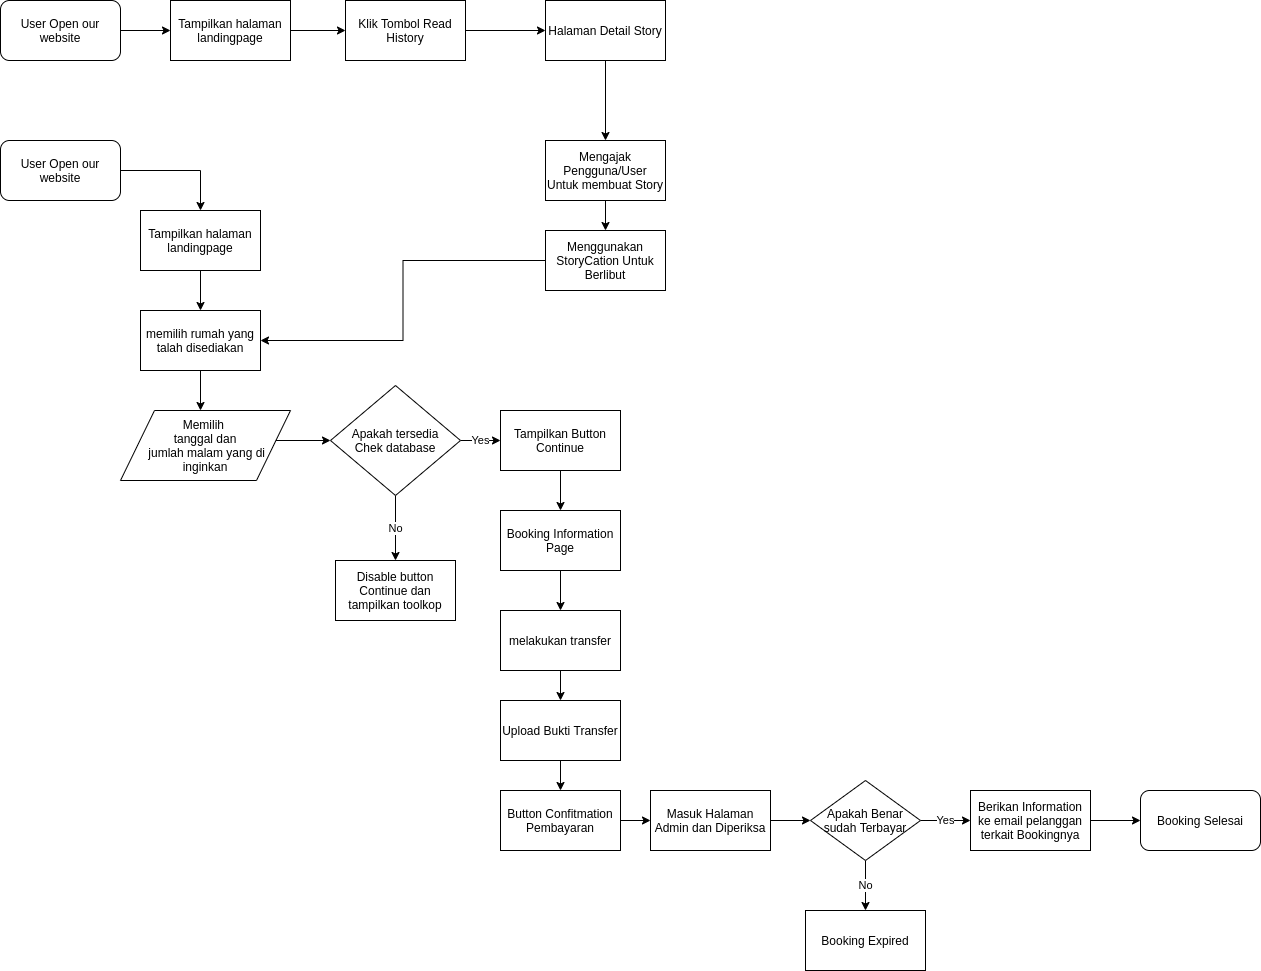

The diagram above was exported from draw.io. Its source (the exported page's mxGraphModel, read from the mxfile embedded in the PNG):
<mxGraphModel dx="868" dy="1597" grid="1" gridSize="10" guides="1" tooltips="1" connect="1" arrows="1" fold="1" page="1" pageScale="1" pageWidth="850" pageHeight="1100" math="0" shadow="0">
  <root>
    <mxCell id="0" />
    <mxCell id="1" parent="0" />
    <mxCell id="w-PofuHPLOnibiWLwp1y-4" value="" style="edgeStyle=orthogonalEdgeStyle;rounded=0;orthogonalLoop=1;jettySize=auto;html=1;" edge="1" parent="1" source="w-PofuHPLOnibiWLwp1y-2" target="w-PofuHPLOnibiWLwp1y-3">
      <mxGeometry relative="1" as="geometry" />
    </mxCell>
    <mxCell id="w-PofuHPLOnibiWLwp1y-2" value="User Open our website" style="rounded=1;whiteSpace=wrap;html=1;" vertex="1" parent="1">
      <mxGeometry x="20" y="10" width="120" height="60" as="geometry" />
    </mxCell>
    <mxCell id="w-PofuHPLOnibiWLwp1y-50" value="" style="edgeStyle=orthogonalEdgeStyle;rounded=0;orthogonalLoop=1;jettySize=auto;html=1;" edge="1" parent="1" source="w-PofuHPLOnibiWLwp1y-47" target="w-PofuHPLOnibiWLwp1y-49">
      <mxGeometry relative="1" as="geometry" />
    </mxCell>
    <mxCell id="w-PofuHPLOnibiWLwp1y-47" value="User Open our website" style="rounded=1;whiteSpace=wrap;html=1;" vertex="1" parent="1">
      <mxGeometry x="20" y="-130" width="120" height="60" as="geometry" />
    </mxCell>
    <mxCell id="w-PofuHPLOnibiWLwp1y-6" value="" style="edgeStyle=orthogonalEdgeStyle;rounded=0;orthogonalLoop=1;jettySize=auto;html=1;" edge="1" parent="1" source="w-PofuHPLOnibiWLwp1y-3" target="w-PofuHPLOnibiWLwp1y-5">
      <mxGeometry relative="1" as="geometry" />
    </mxCell>
    <mxCell id="w-PofuHPLOnibiWLwp1y-3" value="Tampilkan halaman landingpage" style="rounded=0;whiteSpace=wrap;html=1;" vertex="1" parent="1">
      <mxGeometry x="160" y="80" width="120" height="60" as="geometry" />
    </mxCell>
    <mxCell id="w-PofuHPLOnibiWLwp1y-8" value="" style="edgeStyle=orthogonalEdgeStyle;rounded=0;orthogonalLoop=1;jettySize=auto;html=1;" edge="1" parent="1" source="w-PofuHPLOnibiWLwp1y-5">
      <mxGeometry relative="1" as="geometry">
        <mxPoint x="220" y="280" as="targetPoint" />
      </mxGeometry>
    </mxCell>
    <mxCell id="w-PofuHPLOnibiWLwp1y-5" value="memilih rumah yang talah disediakan" style="rounded=0;whiteSpace=wrap;html=1;" vertex="1" parent="1">
      <mxGeometry x="160" y="180" width="120" height="60" as="geometry" />
    </mxCell>
    <mxCell id="w-PofuHPLOnibiWLwp1y-10" value="" style="edgeStyle=orthogonalEdgeStyle;rounded=0;orthogonalLoop=1;jettySize=auto;html=1;" edge="1" parent="1" target="w-PofuHPLOnibiWLwp1y-9">
      <mxGeometry relative="1" as="geometry">
        <mxPoint x="280" y="310" as="sourcePoint" />
      </mxGeometry>
    </mxCell>
    <mxCell id="w-PofuHPLOnibiWLwp1y-17" value="No" style="edgeStyle=orthogonalEdgeStyle;rounded=0;orthogonalLoop=1;jettySize=auto;html=1;" edge="1" parent="1" source="w-PofuHPLOnibiWLwp1y-9" target="w-PofuHPLOnibiWLwp1y-15">
      <mxGeometry relative="1" as="geometry" />
    </mxCell>
    <mxCell id="w-PofuHPLOnibiWLwp1y-19" value="Yes" style="edgeStyle=orthogonalEdgeStyle;rounded=0;orthogonalLoop=1;jettySize=auto;html=1;" edge="1" parent="1" source="w-PofuHPLOnibiWLwp1y-9" target="w-PofuHPLOnibiWLwp1y-18">
      <mxGeometry relative="1" as="geometry" />
    </mxCell>
    <mxCell id="w-PofuHPLOnibiWLwp1y-9" value="Apakah tersedia&lt;br&gt;Chek database" style="rhombus;whiteSpace=wrap;html=1;" vertex="1" parent="1">
      <mxGeometry x="350" y="255" width="130" height="110" as="geometry" />
    </mxCell>
    <mxCell id="w-PofuHPLOnibiWLwp1y-15" value="Disable button Continue dan tampilkan toolkop" style="rounded=0;whiteSpace=wrap;html=1;" vertex="1" parent="1">
      <mxGeometry x="355" y="430" width="120" height="60" as="geometry" />
    </mxCell>
    <mxCell id="w-PofuHPLOnibiWLwp1y-21" value="" style="edgeStyle=orthogonalEdgeStyle;rounded=0;orthogonalLoop=1;jettySize=auto;html=1;" edge="1" parent="1" source="w-PofuHPLOnibiWLwp1y-18" target="w-PofuHPLOnibiWLwp1y-20">
      <mxGeometry relative="1" as="geometry" />
    </mxCell>
    <mxCell id="w-PofuHPLOnibiWLwp1y-18" value="Tampilkan Button Continue" style="rounded=0;whiteSpace=wrap;html=1;" vertex="1" parent="1">
      <mxGeometry x="520" y="280" width="120" height="60" as="geometry" />
    </mxCell>
    <mxCell id="w-PofuHPLOnibiWLwp1y-23" value="" style="edgeStyle=orthogonalEdgeStyle;rounded=0;orthogonalLoop=1;jettySize=auto;html=1;" edge="1" parent="1" source="w-PofuHPLOnibiWLwp1y-20" target="w-PofuHPLOnibiWLwp1y-22">
      <mxGeometry relative="1" as="geometry" />
    </mxCell>
    <mxCell id="w-PofuHPLOnibiWLwp1y-20" value="Booking Information Page" style="rounded=0;whiteSpace=wrap;html=1;" vertex="1" parent="1">
      <mxGeometry x="520" y="380" width="120" height="60" as="geometry" />
    </mxCell>
    <mxCell id="w-PofuHPLOnibiWLwp1y-25" value="" style="edgeStyle=orthogonalEdgeStyle;rounded=0;orthogonalLoop=1;jettySize=auto;html=1;" edge="1" parent="1" source="w-PofuHPLOnibiWLwp1y-22" target="w-PofuHPLOnibiWLwp1y-24">
      <mxGeometry relative="1" as="geometry" />
    </mxCell>
    <mxCell id="w-PofuHPLOnibiWLwp1y-22" value="melakukan transfer" style="rounded=0;whiteSpace=wrap;html=1;" vertex="1" parent="1">
      <mxGeometry x="520" y="480" width="120" height="60" as="geometry" />
    </mxCell>
    <mxCell id="w-PofuHPLOnibiWLwp1y-27" value="" style="edgeStyle=orthogonalEdgeStyle;rounded=0;orthogonalLoop=1;jettySize=auto;html=1;" edge="1" parent="1" source="w-PofuHPLOnibiWLwp1y-24" target="w-PofuHPLOnibiWLwp1y-26">
      <mxGeometry relative="1" as="geometry" />
    </mxCell>
    <mxCell id="w-PofuHPLOnibiWLwp1y-24" value="Upload Bukti Transfer" style="rounded=0;whiteSpace=wrap;html=1;" vertex="1" parent="1">
      <mxGeometry x="520" y="570" width="120" height="60" as="geometry" />
    </mxCell>
    <mxCell id="w-PofuHPLOnibiWLwp1y-29" value="" style="edgeStyle=orthogonalEdgeStyle;rounded=0;orthogonalLoop=1;jettySize=auto;html=1;" edge="1" parent="1" source="w-PofuHPLOnibiWLwp1y-26" target="w-PofuHPLOnibiWLwp1y-28">
      <mxGeometry relative="1" as="geometry" />
    </mxCell>
    <mxCell id="w-PofuHPLOnibiWLwp1y-26" value="Button Confitmation Pembayaran" style="rounded=0;whiteSpace=wrap;html=1;" vertex="1" parent="1">
      <mxGeometry x="520" y="660" width="120" height="60" as="geometry" />
    </mxCell>
    <mxCell id="w-PofuHPLOnibiWLwp1y-35" value="" style="edgeStyle=orthogonalEdgeStyle;rounded=0;orthogonalLoop=1;jettySize=auto;html=1;" edge="1" parent="1" source="w-PofuHPLOnibiWLwp1y-28" target="w-PofuHPLOnibiWLwp1y-34">
      <mxGeometry relative="1" as="geometry" />
    </mxCell>
    <mxCell id="w-PofuHPLOnibiWLwp1y-28" value="Masuk Halaman Admin dan Diperiksa" style="rounded=0;whiteSpace=wrap;html=1;" vertex="1" parent="1">
      <mxGeometry x="670" y="660" width="120" height="60" as="geometry" />
    </mxCell>
    <mxCell id="w-PofuHPLOnibiWLwp1y-30" value="&lt;span&gt;Memilih &lt;br&gt;tanggal dan&lt;br&gt;&amp;nbsp;jumlah malam yang di inginkan&lt;/span&gt;" style="shape=parallelogram;perimeter=parallelogramPerimeter;whiteSpace=wrap;html=1;" vertex="1" parent="1">
      <mxGeometry x="140" y="280" width="170" height="70" as="geometry" />
    </mxCell>
    <mxCell id="w-PofuHPLOnibiWLwp1y-37" value="Yes" style="edgeStyle=orthogonalEdgeStyle;rounded=0;orthogonalLoop=1;jettySize=auto;html=1;" edge="1" parent="1" source="w-PofuHPLOnibiWLwp1y-34" target="w-PofuHPLOnibiWLwp1y-36">
      <mxGeometry relative="1" as="geometry" />
    </mxCell>
    <mxCell id="w-PofuHPLOnibiWLwp1y-45" value="No" style="edgeStyle=orthogonalEdgeStyle;rounded=0;orthogonalLoop=1;jettySize=auto;html=1;" edge="1" parent="1" source="w-PofuHPLOnibiWLwp1y-34" target="w-PofuHPLOnibiWLwp1y-44">
      <mxGeometry relative="1" as="geometry" />
    </mxCell>
    <mxCell id="w-PofuHPLOnibiWLwp1y-34" value="Apakah Benar sudah Terbayar" style="rhombus;whiteSpace=wrap;html=1;" vertex="1" parent="1">
      <mxGeometry x="830" y="650" width="110" height="80" as="geometry" />
    </mxCell>
    <mxCell id="w-PofuHPLOnibiWLwp1y-41" value="" style="edgeStyle=orthogonalEdgeStyle;rounded=0;orthogonalLoop=1;jettySize=auto;html=1;" edge="1" parent="1" source="w-PofuHPLOnibiWLwp1y-36">
      <mxGeometry relative="1" as="geometry">
        <mxPoint x="1160" y="690" as="targetPoint" />
      </mxGeometry>
    </mxCell>
    <mxCell id="w-PofuHPLOnibiWLwp1y-36" value="Berikan Information ke email pelanggan terkait Bookingnya" style="rounded=0;whiteSpace=wrap;html=1;" vertex="1" parent="1">
      <mxGeometry x="990" y="660" width="120" height="60" as="geometry" />
    </mxCell>
    <mxCell id="w-PofuHPLOnibiWLwp1y-44" value="Booking Expired" style="rounded=0;whiteSpace=wrap;html=1;" vertex="1" parent="1">
      <mxGeometry x="825" y="780" width="120" height="60" as="geometry" />
    </mxCell>
    <mxCell id="w-PofuHPLOnibiWLwp1y-46" value="Booking Selesai" style="rounded=1;whiteSpace=wrap;html=1;" vertex="1" parent="1">
      <mxGeometry x="1160" y="660" width="120" height="60" as="geometry" />
    </mxCell>
    <mxCell id="w-PofuHPLOnibiWLwp1y-52" value="" style="edgeStyle=orthogonalEdgeStyle;rounded=0;orthogonalLoop=1;jettySize=auto;html=1;" edge="1" parent="1" source="w-PofuHPLOnibiWLwp1y-49" target="w-PofuHPLOnibiWLwp1y-51">
      <mxGeometry relative="1" as="geometry" />
    </mxCell>
    <mxCell id="w-PofuHPLOnibiWLwp1y-49" value="Tampilkan halaman landingpage" style="rounded=0;whiteSpace=wrap;html=1;" vertex="1" parent="1">
      <mxGeometry x="190" y="-130" width="120" height="60" as="geometry" />
    </mxCell>
    <mxCell id="w-PofuHPLOnibiWLwp1y-54" value="" style="edgeStyle=orthogonalEdgeStyle;rounded=0;orthogonalLoop=1;jettySize=auto;html=1;" edge="1" parent="1" source="w-PofuHPLOnibiWLwp1y-51" target="w-PofuHPLOnibiWLwp1y-53">
      <mxGeometry relative="1" as="geometry" />
    </mxCell>
    <mxCell id="w-PofuHPLOnibiWLwp1y-51" value="Klik Tombol Read History" style="rounded=0;whiteSpace=wrap;html=1;" vertex="1" parent="1">
      <mxGeometry x="365" y="-130" width="120" height="60" as="geometry" />
    </mxCell>
    <mxCell id="w-PofuHPLOnibiWLwp1y-56" value="" style="edgeStyle=orthogonalEdgeStyle;rounded=0;orthogonalLoop=1;jettySize=auto;html=1;" edge="1" parent="1" source="w-PofuHPLOnibiWLwp1y-53" target="w-PofuHPLOnibiWLwp1y-55">
      <mxGeometry relative="1" as="geometry" />
    </mxCell>
    <mxCell id="w-PofuHPLOnibiWLwp1y-53" value="Halaman Detail Story" style="rounded=0;whiteSpace=wrap;html=1;" vertex="1" parent="1">
      <mxGeometry x="565" y="-130" width="120" height="60" as="geometry" />
    </mxCell>
    <mxCell id="w-PofuHPLOnibiWLwp1y-59" value="" style="edgeStyle=orthogonalEdgeStyle;rounded=0;orthogonalLoop=1;jettySize=auto;html=1;" edge="1" parent="1" source="w-PofuHPLOnibiWLwp1y-55" target="w-PofuHPLOnibiWLwp1y-57">
      <mxGeometry relative="1" as="geometry" />
    </mxCell>
    <mxCell id="w-PofuHPLOnibiWLwp1y-55" value="Mengajak Pengguna/User Untuk membuat Story" style="rounded=0;whiteSpace=wrap;html=1;" vertex="1" parent="1">
      <mxGeometry x="565" y="10" width="120" height="60" as="geometry" />
    </mxCell>
    <mxCell id="w-PofuHPLOnibiWLwp1y-58" style="edgeStyle=orthogonalEdgeStyle;rounded=0;orthogonalLoop=1;jettySize=auto;html=1;entryX=1;entryY=0.5;entryDx=0;entryDy=0;" edge="1" parent="1" source="w-PofuHPLOnibiWLwp1y-57" target="w-PofuHPLOnibiWLwp1y-5">
      <mxGeometry relative="1" as="geometry" />
    </mxCell>
    <mxCell id="w-PofuHPLOnibiWLwp1y-57" value="Menggunakan StoryCation Untuk Berlibut" style="rounded=0;whiteSpace=wrap;html=1;" vertex="1" parent="1">
      <mxGeometry x="565" y="100" width="120" height="60" as="geometry" />
    </mxCell>
  </root>
</mxGraphModel>